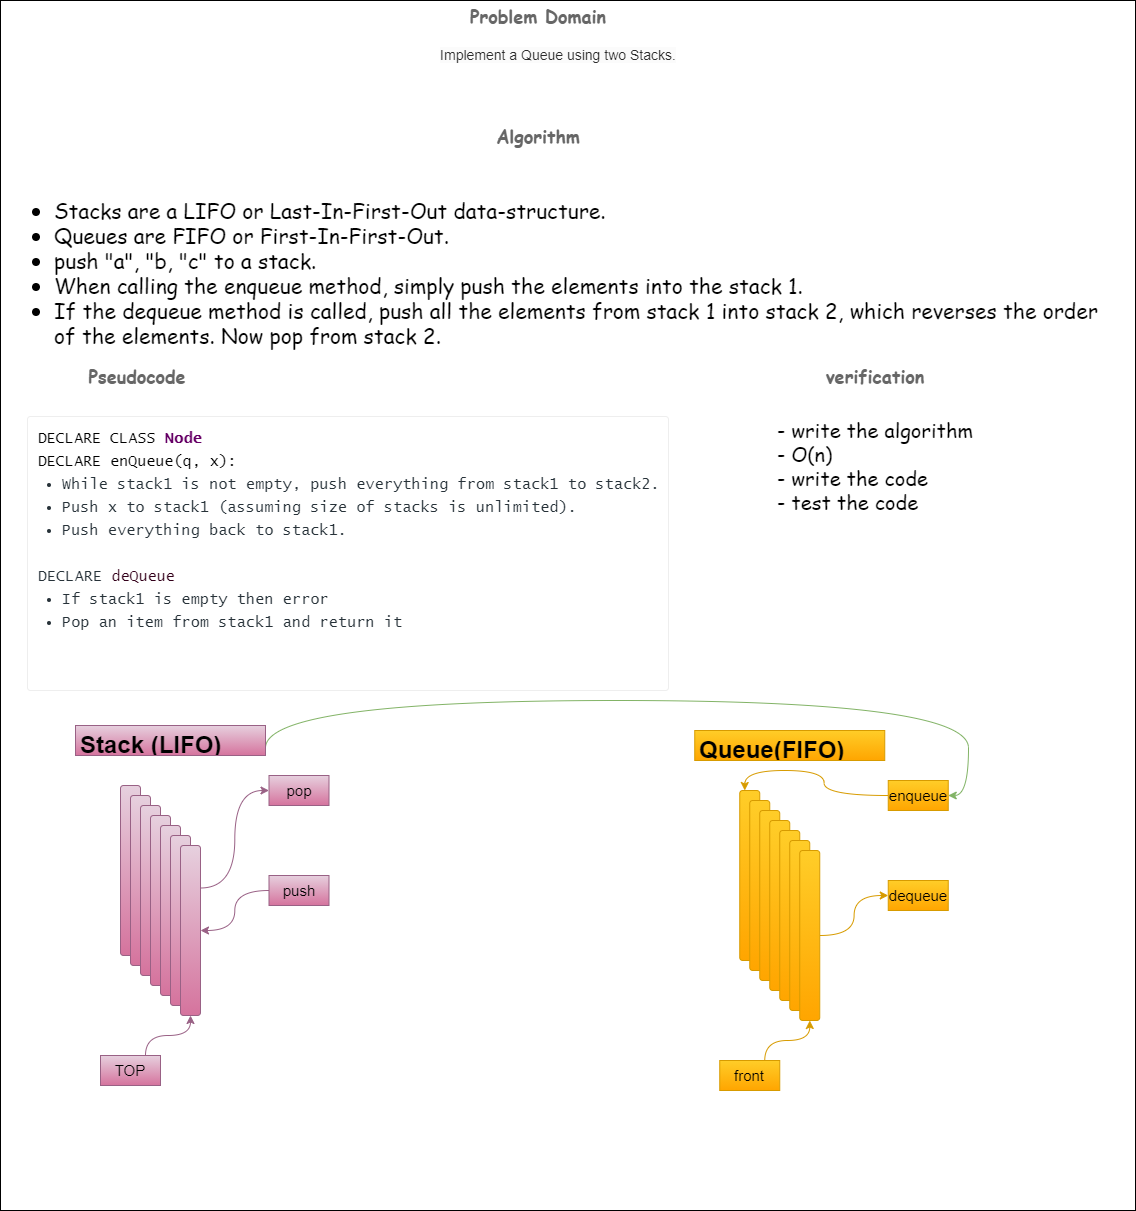

The diagram above was exported from draw.io. Its source (the exported page's mxGraphModel, read from the mxfile embedded in the PNG):
<mxGraphModel dx="2037" dy="607" grid="1" gridSize="10" guides="1" tooltips="1" connect="1" arrows="1" fold="1" page="1" pageScale="1" pageWidth="827" pageHeight="1169" background="#FFFFFF" math="0" shadow="0">
  <root>
    <mxCell id="0" />
    <mxCell id="1" parent="0" />
    <mxCell id="I-imqmum-Yao5tbywF5v-43" value="" style="rounded=0;whiteSpace=wrap;html=1;labelBackgroundColor=#FFFFFF;fontFamily=Comic Sans MS;fontSize=14;fontColor=#FFFFFF;align=left;" parent="1" vertex="1">
      <mxGeometry x="-5" y="130" width="1135" height="1210" as="geometry" />
    </mxCell>
    <mxCell id="I-imqmum-Yao5tbywF5v-11" value="&lt;h3 id=&quot;1-problem-domain&quot; style=&quot;font-size: 18px; margin: 0px 0px 10px; color: rgb(102, 102, 102); line-height: 24px;&quot;&gt;Problem Domain&lt;/h3&gt;" style="text;html=1;strokeColor=none;fillColor=none;align=center;verticalAlign=middle;whiteSpace=wrap;rounded=0;fontFamily=Comic Sans MS;" parent="1" vertex="1">
      <mxGeometry x="442.5" y="140" width="180" height="20" as="geometry" />
    </mxCell>
    <mxCell id="I-imqmum-Yao5tbywF5v-12" value="&lt;h3 id=&quot;3-algorithm&quot; style=&quot;font-size: 18px; margin: 0px 0px 10px; color: rgb(102, 102, 102); line-height: 24px;&quot;&gt;Algorithm&lt;/h3&gt;" style="text;html=1;strokeColor=none;fillColor=none;align=center;verticalAlign=middle;whiteSpace=wrap;rounded=0;fontFamily=Comic Sans MS;" parent="1" vertex="1">
      <mxGeometry x="442.5" y="260" width="180" height="20" as="geometry" />
    </mxCell>
    <mxCell id="I-imqmum-Yao5tbywF5v-14" value="&lt;h3 id=&quot;3-algorithm&quot; style=&quot;font-size: 18px; margin: 0px 0px 10px; color: rgb(102, 102, 102); line-height: 24px;&quot;&gt;verification&lt;/h3&gt;" style="text;html=1;strokeColor=none;fillColor=none;align=center;verticalAlign=middle;whiteSpace=wrap;rounded=0;fontFamily=Comic Sans MS;" parent="1" vertex="1">
      <mxGeometry x="780" y="500" width="180" height="20" as="geometry" />
    </mxCell>
    <mxCell id="I-imqmum-Yao5tbywF5v-15" value="&lt;h3 id=&quot;5-pseudocode&quot; style=&quot;font-size: 18px; margin: 0px 0px 10px; color: rgb(102, 102, 102); line-height: 24px;&quot;&gt;Pseudocode&lt;/h3&gt;" style="text;html=1;strokeColor=none;fillColor=none;align=center;verticalAlign=middle;whiteSpace=wrap;rounded=0;fontFamily=Comic Sans MS;" parent="1" vertex="1">
      <mxGeometry x="41.5" y="500" width="180" height="20" as="geometry" />
    </mxCell>
    <mxCell id="I-imqmum-Yao5tbywF5v-19" value="&lt;div style=&quot;text-align: left&quot;&gt;&lt;span style=&quot;color: rgb(43 , 43 , 43) ; font-family: &amp;#34;quattrocento sans&amp;#34; , &amp;#34;helvetica neue&amp;#34; , &amp;#34;helvetica&amp;#34; , &amp;#34;arial&amp;#34; , sans-serif ; background-color: rgb(251 , 251 , 251)&quot;&gt;Implement a Queue using two Stacks.&lt;/span&gt;&lt;br&gt;&lt;/div&gt;" style="text;whiteSpace=wrap;html=1;fontFamily=Comic Sans MS;align=center;fontSize=14;" parent="1" vertex="1">
      <mxGeometry x="432.5" y="170" width="240" height="70" as="geometry" />
    </mxCell>
    <mxCell id="I-imqmum-Yao5tbywF5v-22" value="&lt;div style=&quot;text-align: left ; font-size: 21px&quot;&gt;&lt;div&gt;&lt;br&gt;&lt;/div&gt;&lt;ul&gt;&lt;li&gt;Stacks are a&amp;nbsp;&lt;span style=&quot;box-sizing: border-box&quot;&gt;LIFO or Last-In-First-Out data-structure&lt;/span&gt;.&lt;/li&gt;&lt;li&gt;Queues are&amp;nbsp;&lt;span style=&quot;box-sizing: border-box&quot;&gt;FIFO or First-In-First-Out&lt;/span&gt;.&lt;/li&gt;&lt;li&gt;push &lt;span style=&quot;box-sizing: border-box ; font-stretch: normal&quot;&gt;&quot;a&quot;, &quot;b, &quot;c&quot;&lt;/span&gt; to a stack.&lt;/li&gt;&lt;li&gt;When calling the &lt;span style=&quot;box-sizing: border-box ; font-stretch: normal&quot;&gt;enqueue&lt;/span&gt; method, simply &lt;span style=&quot;box-sizing: border-box ; font-stretch: normal&quot;&gt;push&lt;/span&gt; the elements into the stack 1.&lt;/li&gt;&lt;li&gt;If the &lt;span style=&quot;box-sizing: border-box ; font-stretch: normal&quot;&gt;dequeue&lt;/span&gt; method is called, push all the elements from stack 1 into stack 2, which reverses the order of the elements. Now pop from stack 2.&lt;/li&gt;&lt;/ul&gt;&lt;/div&gt;" style="text;html=1;strokeColor=none;fillColor=none;align=center;verticalAlign=middle;whiteSpace=wrap;rounded=0;fontFamily=Comic Sans MS;fontSize=14;" parent="1" vertex="1">
      <mxGeometry x="7.5" y="280" width="1110" height="220" as="geometry" />
    </mxCell>
    <mxCell id="I-imqmum-Yao5tbywF5v-40" value="&lt;pre class=&quot;prettyprint prettyprinted&quot; style=&quot;overflow: auto hidden ; padding: 10px ; margin-top: 1em ; margin-bottom: 1em ; overflow-wrap: normal ; border-radius: 0.25em ; max-height: 100% ; clear: left ; max-width: 620px ; border: 1px solid rgb(238 , 238 , 238)&quot;&gt;&lt;code style=&quot;background-position: 0px center ; overflow-wrap: normal ; line-height: 1.5em ; background-color: rgb(255 , 255 , 255) ; font-size: 15px&quot;&gt;&lt;font face=&quot;Lucida Console&quot; style=&quot;font-size: 15px&quot;&gt;&lt;span class=&quot;pln&quot; style=&quot;color: rgb(0 , 0 , 0) ; font-size: 1em&quot;&gt;DECLARE CLASS &lt;/span&gt;&lt;span class=&quot;typ&quot; style=&quot;color: rgb(102 , 0 , 102) ; font-size: 1em ; font-weight: bold&quot;&gt;Node&lt;/span&gt;&lt;span class=&quot;pln&quot;&gt;&lt;font color=&quot;#000000&quot; style=&quot;font-size: 15px&quot;&gt;&lt;span style=&quot;font-size: 1em&quot;&gt;&lt;br&gt;DECLARE enQueue(q, x):&amp;nbsp;&lt;br&gt;&lt;/span&gt;&lt;/font&gt;&lt;ul style=&quot;color: rgb(39 , 50 , 57) ; box-sizing: border-box ; margin: 0px 0px 24px ; padding: 0px ; border: 0px ; vertical-align: baseline ; list-style-position: outside ; display: flex ; flex-direction: column ; letter-spacing: 0.162px&quot;&gt;&lt;li style=&quot;box-sizing: border-box ; margin: 0px 0px 0px 24px ; padding: 0px ; border: 0px ; vertical-align: baseline ; text-align: left ; line-height: 1.58&quot;&gt;While stack1 is not empty, push everything from stack1 to stack2.&lt;/li&gt;&lt;li style=&quot;box-sizing: border-box ; margin: 0px 0px 0px 24px ; padding: 0px ; border: 0px ; vertical-align: baseline ; text-align: left ; line-height: 1.58&quot;&gt;Push x to stack1 (assuming size of stacks is unlimited).&lt;/li&gt;&lt;li style=&quot;box-sizing: border-box ; margin: 0px 0px 0px 24px ; padding: 0px ; border: 0px ; vertical-align: baseline ; text-align: left ; line-height: 1.58&quot;&gt;Push everything back to stack1.&lt;/li&gt;&lt;/ul&gt;&lt;div&gt;&lt;font color=&quot;#273239&quot; style=&quot;font-size: 15px&quot;&gt;&lt;span style=&quot;letter-spacing: 0.162px&quot;&gt;DECLARE &lt;/span&gt;&lt;/font&gt;&lt;font color=&quot;#33001a&quot; style=&quot;font-size: 15px&quot;&gt;deQueue&lt;/font&gt;&lt;/div&gt;&lt;div&gt;&lt;ul style=&quot;box-sizing: border-box ; margin: 0px 0px 24px ; padding: 0px ; border: 0px ; vertical-align: baseline ; list-style-position: outside ; display: flex ; flex-direction: column ; color: rgb(39 , 50 , 57) ; letter-spacing: 0.162px&quot;&gt;&lt;li style=&quot;box-sizing: border-box ; margin: 0px 0px 0px 24px ; padding: 0px ; border: 0px ; vertical-align: baseline ; text-align: left ; line-height: 1.58&quot;&gt;If stack1 is empty then error&lt;/li&gt;&lt;li style=&quot;box-sizing: border-box ; margin: 0px 0px 0px 24px ; padding: 0px ; border: 0px ; vertical-align: baseline ; text-align: left ; line-height: 1.58&quot;&gt;Pop an item from stack1 and return it&lt;/li&gt;&lt;/ul&gt;&lt;/div&gt;&lt;div&gt;(q):&amp;nbsp;d&lt;/div&gt;&lt;/span&gt;&lt;/font&gt;&lt;/code&gt;&lt;/pre&gt;" style="text;html=1;strokeColor=none;fillColor=none;align=left;verticalAlign=middle;whiteSpace=wrap;rounded=0;labelBackgroundColor=#FFFFFF;fontFamily=Comic Sans MS;fontSize=14;fontColor=#FFFFFF;" parent="1" vertex="1">
      <mxGeometry x="20" y="540" width="909.5" height="285.87" as="geometry" />
    </mxCell>
    <mxCell id="I-imqmum-Yao5tbywF5v-41" value="&lt;font color=&quot;#000000&quot; style=&quot;font-size: 20px&quot;&gt;- write the algorithm&lt;br&gt;- O(n)&lt;br&gt;- write the code&amp;nbsp;&lt;br&gt;- test the code&amp;nbsp;&lt;/font&gt;" style="text;html=1;strokeColor=none;fillColor=none;align=left;verticalAlign=middle;whiteSpace=wrap;rounded=0;labelBackgroundColor=#FFFFFF;fontFamily=Comic Sans MS;fontSize=14;fontColor=#FFFFFF;" parent="1" vertex="1">
      <mxGeometry x="770" y="530" width="272.5" height="130" as="geometry" />
    </mxCell>
    <mxCell id="FePgf-eHJcKSFNgVYp2f-14" style="edgeStyle=orthogonalEdgeStyle;rounded=0;orthogonalLoop=1;jettySize=auto;html=1;exitX=1;exitY=0.5;exitDx=0;exitDy=0;entryX=0;entryY=0.5;entryDx=0;entryDy=0;" parent="1" edge="1">
      <mxGeometry relative="1" as="geometry">
        <mxPoint x="171" y="900" as="targetPoint" />
      </mxGeometry>
    </mxCell>
    <mxCell id="FePgf-eHJcKSFNgVYp2f-17" style="edgeStyle=orthogonalEdgeStyle;rounded=0;orthogonalLoop=1;jettySize=auto;html=1;exitX=1;exitY=0.5;exitDx=0;exitDy=0;" parent="1" edge="1">
      <mxGeometry relative="1" as="geometry">
        <mxPoint x="231" y="990" as="sourcePoint" />
      </mxGeometry>
    </mxCell>
    <mxCell id="FePgf-eHJcKSFNgVYp2f-15" style="edgeStyle=orthogonalEdgeStyle;rounded=0;orthogonalLoop=1;jettySize=auto;html=1;exitX=1;exitY=0.5;exitDx=0;exitDy=0;" parent="1" edge="1">
      <mxGeometry relative="1" as="geometry">
        <mxPoint x="250" y="900" as="targetPoint" />
      </mxGeometry>
    </mxCell>
    <mxCell id="FePgf-eHJcKSFNgVYp2f-16" style="edgeStyle=orthogonalEdgeStyle;rounded=0;orthogonalLoop=1;jettySize=auto;html=1;exitX=1;exitY=0.5;exitDx=0;exitDy=0;" parent="1" edge="1">
      <mxGeometry relative="1" as="geometry">
        <mxPoint x="140" y="990" as="sourcePoint" />
      </mxGeometry>
    </mxCell>
    <mxCell id="FePgf-eHJcKSFNgVYp2f-12" value="" style="edgeStyle=orthogonalEdgeStyle;html=1;verticalAlign=bottom;endArrow=open;endSize=8;strokeColor=#ff0000;entryX=0.5;entryY=1;entryDx=0;entryDy=0;" parent="1" edge="1">
      <mxGeometry relative="1" as="geometry">
        <mxPoint x="110" y="1020" as="targetPoint" />
      </mxGeometry>
    </mxCell>
    <mxCell id="oI6cJMD7VXYYEfLDQnNC-1" value="" style="rounded=1;whiteSpace=wrap;html=1;gradientColor=#d5739d;fillColor=#e6d0de;strokeColor=#996185;" vertex="1" parent="1">
      <mxGeometry x="115" y="915" width="20" height="170" as="geometry" />
    </mxCell>
    <mxCell id="oI6cJMD7VXYYEfLDQnNC-2" value="" style="rounded=1;whiteSpace=wrap;html=1;gradientColor=#d5739d;fillColor=#e6d0de;strokeColor=#996185;" vertex="1" parent="1">
      <mxGeometry x="125" y="925" width="20" height="170" as="geometry" />
    </mxCell>
    <mxCell id="oI6cJMD7VXYYEfLDQnNC-3" value="" style="rounded=1;whiteSpace=wrap;html=1;gradientColor=#d5739d;fillColor=#e6d0de;strokeColor=#996185;" vertex="1" parent="1">
      <mxGeometry x="135" y="935" width="20" height="170" as="geometry" />
    </mxCell>
    <mxCell id="oI6cJMD7VXYYEfLDQnNC-4" value="" style="rounded=1;whiteSpace=wrap;html=1;gradientColor=#d5739d;fillColor=#e6d0de;strokeColor=#996185;" vertex="1" parent="1">
      <mxGeometry x="145" y="945" width="20" height="170" as="geometry" />
    </mxCell>
    <mxCell id="oI6cJMD7VXYYEfLDQnNC-5" value="" style="rounded=1;whiteSpace=wrap;html=1;gradientColor=#d5739d;fillColor=#e6d0de;strokeColor=#996185;" vertex="1" parent="1">
      <mxGeometry x="155" y="955" width="20" height="170" as="geometry" />
    </mxCell>
    <mxCell id="oI6cJMD7VXYYEfLDQnNC-6" value="" style="rounded=1;whiteSpace=wrap;html=1;gradientColor=#d5739d;fillColor=#e6d0de;strokeColor=#996185;" vertex="1" parent="1">
      <mxGeometry x="165" y="965" width="20" height="170" as="geometry" />
    </mxCell>
    <mxCell id="oI6cJMD7VXYYEfLDQnNC-53" style="edgeStyle=orthogonalEdgeStyle;curved=1;orthogonalLoop=1;jettySize=auto;html=1;exitX=1;exitY=0.25;exitDx=0;exitDy=0;entryX=0;entryY=0.5;entryDx=0;entryDy=0;gradientColor=#d5739d;fillColor=#e6d0de;strokeColor=#996185;" edge="1" parent="1" source="oI6cJMD7VXYYEfLDQnNC-7" target="oI6cJMD7VXYYEfLDQnNC-10">
      <mxGeometry relative="1" as="geometry" />
    </mxCell>
    <mxCell id="oI6cJMD7VXYYEfLDQnNC-7" value="" style="rounded=1;whiteSpace=wrap;html=1;gradientColor=#d5739d;fillColor=#e6d0de;strokeColor=#996185;" vertex="1" parent="1">
      <mxGeometry x="175" y="975" width="20" height="170" as="geometry" />
    </mxCell>
    <mxCell id="oI6cJMD7VXYYEfLDQnNC-56" style="edgeStyle=orthogonalEdgeStyle;curved=1;orthogonalLoop=1;jettySize=auto;html=1;exitX=1;exitY=0.75;exitDx=0;exitDy=0;entryX=1;entryY=0.5;entryDx=0;entryDy=0;gradientColor=#97d077;fillColor=#d5e8d4;strokeColor=#82b366;" edge="1" parent="1" source="oI6cJMD7VXYYEfLDQnNC-8" target="oI6cJMD7VXYYEfLDQnNC-47">
      <mxGeometry relative="1" as="geometry">
        <Array as="points">
          <mxPoint x="260" y="830" />
          <mxPoint x="963" y="830" />
          <mxPoint x="963" y="925" />
        </Array>
      </mxGeometry>
    </mxCell>
    <mxCell id="oI6cJMD7VXYYEfLDQnNC-8" value="&lt;h1&gt;Stack (LIFO)&lt;/h1&gt;" style="text;html=1;strokeColor=#996185;fillColor=#e6d0de;spacing=5;spacingTop=-20;whiteSpace=wrap;overflow=hidden;rounded=0;gradientColor=#d5739d;" vertex="1" parent="1">
      <mxGeometry x="70" y="855" width="190" height="30" as="geometry" />
    </mxCell>
    <mxCell id="oI6cJMD7VXYYEfLDQnNC-10" value="&lt;font style=&quot;font-size: 15px&quot;&gt;pop&lt;/font&gt;" style="text;html=1;strokeColor=#996185;fillColor=#e6d0de;align=center;verticalAlign=middle;whiteSpace=wrap;rounded=0;gradientColor=#d5739d;" vertex="1" parent="1">
      <mxGeometry x="263.5" y="905" width="60" height="30" as="geometry" />
    </mxCell>
    <mxCell id="oI6cJMD7VXYYEfLDQnNC-51" style="edgeStyle=orthogonalEdgeStyle;curved=1;orthogonalLoop=1;jettySize=auto;html=1;entryX=1;entryY=0.5;entryDx=0;entryDy=0;gradientColor=#d5739d;fillColor=#e6d0de;strokeColor=#996185;" edge="1" parent="1" source="oI6cJMD7VXYYEfLDQnNC-11" target="oI6cJMD7VXYYEfLDQnNC-7">
      <mxGeometry relative="1" as="geometry" />
    </mxCell>
    <mxCell id="oI6cJMD7VXYYEfLDQnNC-11" value="&lt;font style=&quot;font-size: 15px&quot;&gt;push&lt;/font&gt;" style="text;html=1;strokeColor=#996185;fillColor=#e6d0de;align=center;verticalAlign=middle;whiteSpace=wrap;rounded=0;gradientColor=#d5739d;" vertex="1" parent="1">
      <mxGeometry x="263.5" y="1005" width="60" height="30" as="geometry" />
    </mxCell>
    <mxCell id="oI6cJMD7VXYYEfLDQnNC-30" style="edgeStyle=orthogonalEdgeStyle;curved=1;orthogonalLoop=1;jettySize=auto;html=1;exitX=0.75;exitY=0;exitDx=0;exitDy=0;gradientColor=#d5739d;fillColor=#e6d0de;strokeColor=#996185;" edge="1" parent="1" source="oI6cJMD7VXYYEfLDQnNC-29" target="oI6cJMD7VXYYEfLDQnNC-7">
      <mxGeometry relative="1" as="geometry" />
    </mxCell>
    <mxCell id="oI6cJMD7VXYYEfLDQnNC-29" value="&lt;font style=&quot;font-size: 15px&quot;&gt;TOP&lt;/font&gt;" style="text;html=1;strokeColor=#996185;fillColor=#e6d0de;align=center;verticalAlign=middle;whiteSpace=wrap;rounded=0;gradientColor=#d5739d;" vertex="1" parent="1">
      <mxGeometry x="95" y="1185" width="60" height="30" as="geometry" />
    </mxCell>
    <mxCell id="oI6cJMD7VXYYEfLDQnNC-31" value="" style="rounded=1;whiteSpace=wrap;html=1;gradientColor=#ffa500;fillColor=#ffcd28;strokeColor=#d79b00;" vertex="1" parent="1">
      <mxGeometry x="734.25" y="920" width="20" height="170" as="geometry" />
    </mxCell>
    <mxCell id="oI6cJMD7VXYYEfLDQnNC-32" value="" style="rounded=1;whiteSpace=wrap;html=1;gradientColor=#ffa500;fillColor=#ffcd28;strokeColor=#d79b00;" vertex="1" parent="1">
      <mxGeometry x="744.25" y="930" width="20" height="170" as="geometry" />
    </mxCell>
    <mxCell id="oI6cJMD7VXYYEfLDQnNC-33" value="" style="rounded=1;whiteSpace=wrap;html=1;gradientColor=#ffa500;fillColor=#ffcd28;strokeColor=#d79b00;" vertex="1" parent="1">
      <mxGeometry x="754.25" y="940" width="20" height="170" as="geometry" />
    </mxCell>
    <mxCell id="oI6cJMD7VXYYEfLDQnNC-34" value="" style="rounded=1;whiteSpace=wrap;html=1;gradientColor=#ffa500;fillColor=#ffcd28;strokeColor=#d79b00;" vertex="1" parent="1">
      <mxGeometry x="764.25" y="950" width="20" height="170" as="geometry" />
    </mxCell>
    <mxCell id="oI6cJMD7VXYYEfLDQnNC-35" value="" style="rounded=1;whiteSpace=wrap;html=1;gradientColor=#ffa500;fillColor=#ffcd28;strokeColor=#d79b00;" vertex="1" parent="1">
      <mxGeometry x="774.25" y="960" width="20" height="170" as="geometry" />
    </mxCell>
    <mxCell id="oI6cJMD7VXYYEfLDQnNC-36" value="" style="rounded=1;whiteSpace=wrap;html=1;gradientColor=#ffa500;fillColor=#ffcd28;strokeColor=#d79b00;" vertex="1" parent="1">
      <mxGeometry x="784.25" y="970" width="20" height="170" as="geometry" />
    </mxCell>
    <mxCell id="oI6cJMD7VXYYEfLDQnNC-37" style="edgeStyle=orthogonalEdgeStyle;curved=1;orthogonalLoop=1;jettySize=auto;html=1;exitX=1;exitY=0.5;exitDx=0;exitDy=0;gradientColor=#ffa500;fillColor=#ffcd28;strokeColor=#d79b00;" edge="1" parent="1" source="oI6cJMD7VXYYEfLDQnNC-38" target="oI6cJMD7VXYYEfLDQnNC-48">
      <mxGeometry relative="1" as="geometry" />
    </mxCell>
    <mxCell id="oI6cJMD7VXYYEfLDQnNC-38" value="" style="rounded=1;whiteSpace=wrap;html=1;gradientColor=#ffa500;fillColor=#ffcd28;strokeColor=#d79b00;" vertex="1" parent="1">
      <mxGeometry x="794.25" y="980" width="20" height="170" as="geometry" />
    </mxCell>
    <mxCell id="oI6cJMD7VXYYEfLDQnNC-39" value="&lt;h1&gt;Queue(FIFO)&lt;/h1&gt;" style="text;html=1;strokeColor=#d79b00;fillColor=#ffcd28;spacing=5;spacingTop=-20;whiteSpace=wrap;overflow=hidden;rounded=0;gradientColor=#ffa500;" vertex="1" parent="1">
      <mxGeometry x="689.25" y="860" width="190" height="30" as="geometry" />
    </mxCell>
    <mxCell id="oI6cJMD7VXYYEfLDQnNC-40" style="edgeStyle=orthogonalEdgeStyle;curved=1;orthogonalLoop=1;jettySize=auto;html=1;exitX=0;exitY=0.5;exitDx=0;exitDy=0;entryX=0.25;entryY=0;entryDx=0;entryDy=0;gradientColor=#ffa500;fillColor=#ffcd28;strokeColor=#d79b00;" edge="1" parent="1" source="oI6cJMD7VXYYEfLDQnNC-47" target="oI6cJMD7VXYYEfLDQnNC-31">
      <mxGeometry relative="1" as="geometry" />
    </mxCell>
    <mxCell id="oI6cJMD7VXYYEfLDQnNC-47" value="&lt;font style=&quot;font-size: 15px&quot;&gt;enqueue&lt;/font&gt;" style="text;html=1;strokeColor=#d79b00;fillColor=#ffcd28;align=center;verticalAlign=middle;whiteSpace=wrap;rounded=0;gradientColor=#ffa500;" vertex="1" parent="1">
      <mxGeometry x="882.75" y="910" width="60" height="30" as="geometry" />
    </mxCell>
    <mxCell id="oI6cJMD7VXYYEfLDQnNC-48" value="&lt;font style=&quot;font-size: 15px&quot;&gt;dequeue&lt;/font&gt;" style="text;html=1;strokeColor=#d79b00;fillColor=#ffcd28;align=center;verticalAlign=middle;whiteSpace=wrap;rounded=0;gradientColor=#ffa500;" vertex="1" parent="1">
      <mxGeometry x="882.75" y="1010" width="60" height="30" as="geometry" />
    </mxCell>
    <mxCell id="oI6cJMD7VXYYEfLDQnNC-49" style="edgeStyle=orthogonalEdgeStyle;curved=1;orthogonalLoop=1;jettySize=auto;html=1;exitX=0.75;exitY=0;exitDx=0;exitDy=0;gradientColor=#ffa500;fillColor=#ffcd28;strokeColor=#d79b00;" edge="1" parent="1" source="oI6cJMD7VXYYEfLDQnNC-50" target="oI6cJMD7VXYYEfLDQnNC-38">
      <mxGeometry relative="1" as="geometry" />
    </mxCell>
    <mxCell id="oI6cJMD7VXYYEfLDQnNC-50" value="&lt;font style=&quot;font-size: 15px&quot;&gt;front&lt;/font&gt;" style="text;html=1;strokeColor=#d79b00;fillColor=#ffcd28;align=center;verticalAlign=middle;whiteSpace=wrap;rounded=0;gradientColor=#ffa500;" vertex="1" parent="1">
      <mxGeometry x="714.25" y="1190" width="60" height="30" as="geometry" />
    </mxCell>
  </root>
</mxGraphModel>